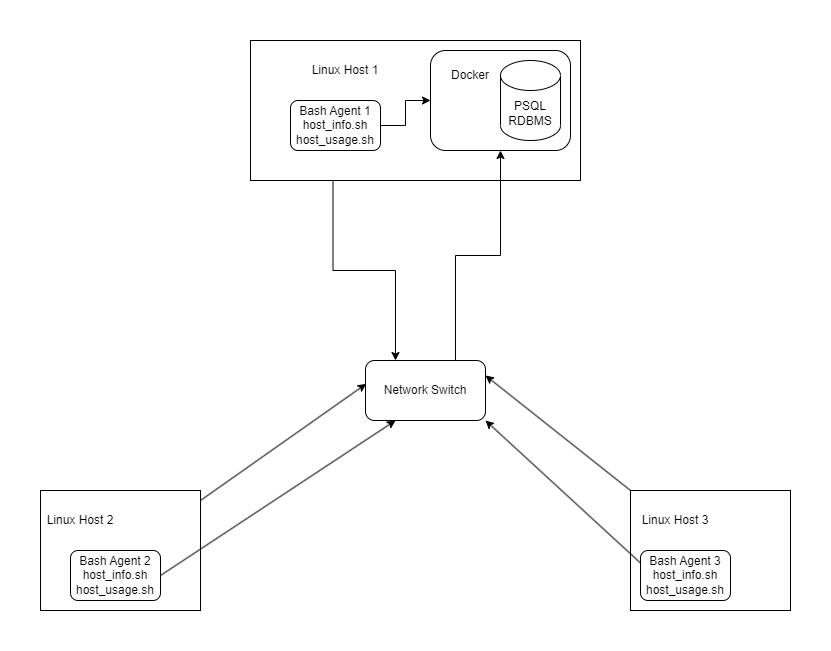

The diagram above was exported from draw.io. Its source (the exported page's mxGraphModel, read from the mxfile embedded in the PNG):
<mxGraphModel dx="1050" dy="602" grid="1" gridSize="10" guides="1" tooltips="1" connect="1" arrows="1" fold="1" page="1" pageScale="1" pageWidth="850" pageHeight="1100" math="0" shadow="0">
  <root>
    <mxCell id="0" />
    <mxCell id="1" parent="0" />
    <mxCell id="jUxPAtXbkjCaQM_mojgF-28" style="edgeStyle=orthogonalEdgeStyle;rounded=0;orthogonalLoop=1;jettySize=auto;html=1;exitX=0.25;exitY=1;exitDx=0;exitDy=0;entryX=0.25;entryY=0;entryDx=0;entryDy=0;" edge="1" parent="1" source="jUxPAtXbkjCaQM_mojgF-1" target="jUxPAtXbkjCaQM_mojgF-19">
      <mxGeometry relative="1" as="geometry" />
    </mxCell>
    <mxCell id="jUxPAtXbkjCaQM_mojgF-1" value="&lt;blockquote style=&quot;margin: 0 0 0 40px; border: none; padding: 0px;&quot;&gt;&lt;div style=&quot;line-height: 120%;&quot;&gt;&lt;br&gt;&lt;/div&gt;&lt;/blockquote&gt;" style="rounded=0;whiteSpace=wrap;html=1;align=left;" vertex="1" parent="1">
      <mxGeometry x="260" y="170" width="330" height="140" as="geometry" />
    </mxCell>
    <mxCell id="jUxPAtXbkjCaQM_mojgF-41" style="edgeStyle=orthogonalEdgeStyle;rounded=0;orthogonalLoop=1;jettySize=auto;html=1;exitX=1;exitY=0.5;exitDx=0;exitDy=0;entryX=0;entryY=0.5;entryDx=0;entryDy=0;" edge="1" parent="1" source="jUxPAtXbkjCaQM_mojgF-3" target="jUxPAtXbkjCaQM_mojgF-37">
      <mxGeometry relative="1" as="geometry" />
    </mxCell>
    <mxCell id="jUxPAtXbkjCaQM_mojgF-3" value="Bash Agent 1&lt;br&gt;host_info.sh&lt;br&gt;host_usage.sh" style="rounded=1;whiteSpace=wrap;html=1;" vertex="1" parent="1">
      <mxGeometry x="300" y="230" width="90" height="50" as="geometry" />
    </mxCell>
    <mxCell id="jUxPAtXbkjCaQM_mojgF-9" value="Linux Host 1" style="text;strokeColor=none;align=center;fillColor=none;html=1;verticalAlign=middle;whiteSpace=wrap;rounded=0;" vertex="1" parent="1">
      <mxGeometry x="320" y="180" width="70" height="40" as="geometry" />
    </mxCell>
    <mxCell id="jUxPAtXbkjCaQM_mojgF-10" value="&lt;blockquote style=&quot;margin: 0 0 0 40px; border: none; padding: 0px;&quot;&gt;&lt;div style=&quot;line-height: 120%;&quot;&gt;&lt;br&gt;&lt;/div&gt;&lt;/blockquote&gt;" style="rounded=0;whiteSpace=wrap;html=1;align=left;" vertex="1" parent="1">
      <mxGeometry x="50" y="620" width="160" height="120" as="geometry" />
    </mxCell>
    <mxCell id="jUxPAtXbkjCaQM_mojgF-11" value="Linux Host 2" style="text;strokeColor=none;align=center;fillColor=none;html=1;verticalAlign=middle;whiteSpace=wrap;rounded=0;" vertex="1" parent="1">
      <mxGeometry x="50" y="630" width="80" height="40" as="geometry" />
    </mxCell>
    <mxCell id="jUxPAtXbkjCaQM_mojgF-12" value="Bash Agent 2&lt;br&gt;host_info.sh&lt;br&gt;host_usage.sh" style="rounded=1;whiteSpace=wrap;html=1;" vertex="1" parent="1">
      <mxGeometry x="80" y="680" width="90" height="50" as="geometry" />
    </mxCell>
    <mxCell id="jUxPAtXbkjCaQM_mojgF-16" value="&lt;blockquote style=&quot;margin: 0 0 0 40px; border: none; padding: 0px;&quot;&gt;&lt;div style=&quot;line-height: 120%;&quot;&gt;&lt;br&gt;&lt;/div&gt;&lt;/blockquote&gt;" style="rounded=0;whiteSpace=wrap;html=1;align=left;" vertex="1" parent="1">
      <mxGeometry x="640" y="620" width="160" height="120" as="geometry" />
    </mxCell>
    <mxCell id="jUxPAtXbkjCaQM_mojgF-17" value="Linux Host 3" style="text;strokeColor=none;align=center;fillColor=none;html=1;verticalAlign=middle;whiteSpace=wrap;rounded=0;" vertex="1" parent="1">
      <mxGeometry x="650" y="630" width="70" height="40" as="geometry" />
    </mxCell>
    <mxCell id="jUxPAtXbkjCaQM_mojgF-18" value="Bash Agent 3&lt;br&gt;host_info.sh&lt;br&gt;host_usage.sh" style="rounded=1;whiteSpace=wrap;html=1;" vertex="1" parent="1">
      <mxGeometry x="650" y="680" width="90" height="50" as="geometry" />
    </mxCell>
    <mxCell id="jUxPAtXbkjCaQM_mojgF-40" style="edgeStyle=orthogonalEdgeStyle;rounded=0;orthogonalLoop=1;jettySize=auto;html=1;exitX=0.75;exitY=0;exitDx=0;exitDy=0;entryX=0.5;entryY=1;entryDx=0;entryDy=0;" edge="1" parent="1" source="jUxPAtXbkjCaQM_mojgF-19" target="jUxPAtXbkjCaQM_mojgF-37">
      <mxGeometry relative="1" as="geometry" />
    </mxCell>
    <mxCell id="jUxPAtXbkjCaQM_mojgF-19" value="Network Switch" style="rounded=1;whiteSpace=wrap;html=1;" vertex="1" parent="1">
      <mxGeometry x="375" y="490" width="120" height="60" as="geometry" />
    </mxCell>
    <mxCell id="jUxPAtXbkjCaQM_mojgF-21" value="" style="endArrow=classic;html=1;rounded=0;entryX=0.005;entryY=0.39;entryDx=0;entryDy=0;entryPerimeter=0;" edge="1" parent="1" target="jUxPAtXbkjCaQM_mojgF-19">
      <mxGeometry width="50" height="50" relative="1" as="geometry">
        <mxPoint x="210" y="630" as="sourcePoint" />
        <mxPoint x="260" y="580" as="targetPoint" />
      </mxGeometry>
    </mxCell>
    <mxCell id="jUxPAtXbkjCaQM_mojgF-22" value="" style="endArrow=classic;html=1;rounded=0;entryX=0.25;entryY=1;entryDx=0;entryDy=0;exitX=1;exitY=0.5;exitDx=0;exitDy=0;" edge="1" parent="1" source="jUxPAtXbkjCaQM_mojgF-12" target="jUxPAtXbkjCaQM_mojgF-19">
      <mxGeometry width="50" height="50" relative="1" as="geometry">
        <mxPoint x="230" y="707" as="sourcePoint" />
        <mxPoint x="396" y="590" as="targetPoint" />
      </mxGeometry>
    </mxCell>
    <mxCell id="jUxPAtXbkjCaQM_mojgF-23" value="" style="endArrow=classic;html=1;rounded=0;entryX=1;entryY=0.25;entryDx=0;entryDy=0;exitX=0;exitY=0;exitDx=0;exitDy=0;" edge="1" parent="1" source="jUxPAtXbkjCaQM_mojgF-16" target="jUxPAtXbkjCaQM_mojgF-19">
      <mxGeometry width="50" height="50" relative="1" as="geometry">
        <mxPoint x="694" y="584" as="sourcePoint" />
        <mxPoint x="510" y="517" as="targetPoint" />
      </mxGeometry>
    </mxCell>
    <mxCell id="jUxPAtXbkjCaQM_mojgF-24" value="" style="endArrow=classic;html=1;rounded=0;entryX=1;entryY=1;entryDx=0;entryDy=0;exitX=0;exitY=0.25;exitDx=0;exitDy=0;" edge="1" parent="1" source="jUxPAtXbkjCaQM_mojgF-18" target="jUxPAtXbkjCaQM_mojgF-19">
      <mxGeometry width="50" height="50" relative="1" as="geometry">
        <mxPoint x="614" y="708.5" as="sourcePoint" />
        <mxPoint x="470" y="651.5" as="targetPoint" />
      </mxGeometry>
    </mxCell>
    <mxCell id="jUxPAtXbkjCaQM_mojgF-37" value="" style="rounded=1;whiteSpace=wrap;html=1;" vertex="1" parent="1">
      <mxGeometry x="440" y="180" width="140" height="100" as="geometry" />
    </mxCell>
    <mxCell id="jUxPAtXbkjCaQM_mojgF-38" value="Docker" style="text;strokeColor=none;align=center;fillColor=none;html=1;verticalAlign=middle;whiteSpace=wrap;rounded=0;" vertex="1" parent="1">
      <mxGeometry x="450" y="190" width="60" height="30" as="geometry" />
    </mxCell>
    <mxCell id="jUxPAtXbkjCaQM_mojgF-39" value="PSQL&lt;br&gt;RDBMS" style="shape=cylinder3;whiteSpace=wrap;html=1;boundedLbl=1;backgroundOutline=1;size=15;" vertex="1" parent="1">
      <mxGeometry x="510" y="190" width="60" height="80" as="geometry" />
    </mxCell>
  </root>
</mxGraphModel>